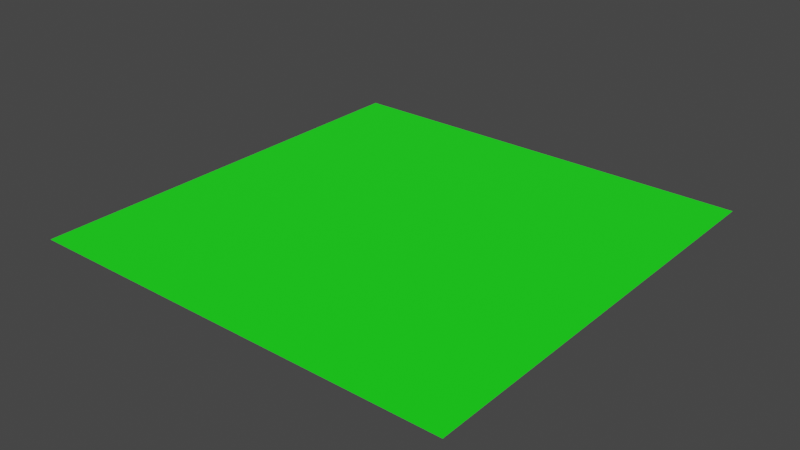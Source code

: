 # Source: part_circle-light-02.blend  (saved by Blender 3.4.6; exported with 4.5.12 LTS)
import bpy
from mathutils import Matrix  # noqa: F401  (used for matrix-valued properties, if any)

bpy.ops.wm.read_factory_settings(use_empty=True)
scene = bpy.context.scene
scene.name = 'Scene'

# ---- collections
col_collection = bpy.data.collections.new('Collection'); scene.collection.children.link(col_collection)

# ---- images (referenced by path relative to the original .blend; pixels are not part of the script)
import os
ASSET_DIR = os.environ.get("B2B_ASSET_DIR", "")  # directory of the original .blend (textures are referenced by path, not embedded)
HERE = os.path.dirname(os.path.abspath(__file__))  # packed textures are extracted next to this script under _unpacked/

def load_image(name, relpath, width, height, colorspace="sRGB"):
    """Load a texture the original file referenced (path relative to the .blend, or extracted next to this script)."""
    p = next((c for c in (os.path.join(HERE, relpath), os.path.join(ASSET_DIR, relpath)) if relpath and os.path.exists(c)), "")
    if p:
        img = bpy.data.images.load(p, check_existing=True)
        img.name = name
    else:  # same state as the original file: an image datablock whose file is absent (Cycles renders it pink)
        img = bpy.data.images.new(name, width, height)
        img.source = "FILE"
        img.filepath = "//" + (relpath or name)
    img.colorspace_settings.name = colorspace
    return img
img_image_0 = load_image('Image_0', '_unpacked/Image_0.2618145c.png', 8, 8, 'sRGB')

# ---- materials (node trees are filled in below, after node groups)
mat_null_green = bpy.data.materials.new('null_green')
mat_null_green.use_backface_culling = True
mat_null_green.use_transparent_shadow = False

# ---- material node trees
mat_null_green.use_nodes = True; mat_null_green.node_tree.nodes.clear()
_N = mat_null_green.node_tree.nodes; _L = mat_null_green.node_tree.links
n0 = _N.new('ShaderNodeBsdfPrincipled'); n0.name = 'Principled BSDF'; n0.location = (10, 300)
n0.distribution = 'GGX'
n0.subsurface_method = 'RANDOM_WALK_SKIN'
n0.inputs[2].default_value = 1.0
n0.inputs[27].default_value = (0.0, 0.0, 0.0, 1.0)
n0.inputs[28].default_value = 1.0
n1 = _N.new('ShaderNodeOutputMaterial'); n1.name = 'Material Output'; n1.location = (320, 270)
n2 = _N.new('ShaderNodeTexImage'); n2.name = 'Image Texture'; n2.location = (-440, 210)
n2.label = 'BASE COLOR'
n2.image = img_image_0
_L.new(n0.outputs[0], n1.inputs[0])
_L.new(n2.outputs[0], n0.inputs[0])
_L.new(n2.outputs[1], n0.inputs[4])
n1.is_active_output = True

# ---- world
world_world = bpy.data.worlds.new('World'); scene.world = world_world
world_world.use_nodes = True; world_world.node_tree.nodes.clear()
_N = world_world.node_tree.nodes; _L = world_world.node_tree.links
n0 = _N.new('ShaderNodeOutputWorld'); n0.name = 'World Output'; n0.location = (300, 300)
n1 = _N.new('ShaderNodeBackground'); n1.name = 'Background'; n1.location = (10, 300)
n1.inputs[0].default_value = (0.05088, 0.05088, 0.05088, 1.0)
_L.new(n1.outputs[0], n0.inputs[0])
n0.is_active_output = True
world_world.color = (0.05088, 0.05088, 0.05088)
world_world.use_sun_shadow = False
world_world.sun_shadow_jitter_overblur = 0.0

# ---- meshes
me_rsrc_world_dynamic_pvp_control_point_part_circle_light_02_mesh = bpy.data.meshes.new('rsrc.world.dynamic.pvp.control_point.part_circle-light-02-Mesh[')
me_rsrc_world_dynamic_pvp_control_point_part_circle_light_02_mesh.from_pydata([(-0.5, 0.0, 0.5), (-0.5, 0.0, -0.5), (0.5, 0.0, 0.5), (0.5, 0.0, -0.5)], [], [(0, 1, 2), (3, 2, 1)])
_uv = me_rsrc_world_dynamic_pvp_control_point_part_circle_light_02_mesh.uv_layers.new(name='UVMap')
_uv.uv.foreach_set('vector', [0.0004997, 0.9995, 0.0004995, 0.0004997, 0.9995, 0.9995, 0.9995, 0.0004995, 0.9995, 0.9995, 0.0004995, 0.0004997])
me_rsrc_world_dynamic_pvp_control_point_part_circle_light_02_mesh.materials.append(mat_null_green)
me_rsrc_world_dynamic_pvp_control_point_part_circle_light_02_mesh.update()
me_rsrc_world_dynamic_pvp_control_point_part_circle_light_02_mesh.normals_split_custom_set([tuple(v) for v in zip(*[iter([0.0, -1.0, 0.0, 0.0, -1.0, 0.0, 0.0, -1.0, 0.0, 0.0, -1.0, 0.0, 0.0, -1.0, 0.0, 0.0, -1.0, 0.0])] * 3)])

# ---- objects
ob_control_point_part_circle_light_02_mesh_0 = bpy.data.objects.new('control_point.part_circle-light-02-Mesh[0]', me_rsrc_world_dynamic_pvp_control_point_part_circle_light_02_mesh)

# ---- transforms, parenting, visibility, modifiers, constraints
ob_control_point_part_circle_light_02_mesh_0.location = (0.0, 0.0, 0.0)
ob_control_point_part_circle_light_02_mesh_0.rotation_mode = 'QUATERNION'
ob_control_point_part_circle_light_02_mesh_0.rotation_quaternion = (0.7071, -0.7071, -1.57e-16, -9.358e-24)

# ---- collection membership
scene.collection.objects.link(ob_control_point_part_circle_light_02_mesh_0)

# ---- scene / render settings (as saved in the file)
scene.frame_start = 1; scene.frame_end = 250; scene.frame_set(1)
scene.render.engine = 'BLENDER_EEVEE_NEXT'
scene.cycles.sampling_pattern = 'TABULATED_SOBOL'
scene.cycles.use_light_tree = False
scene.view_settings.view_transform = 'Filmic'
bpy.context.view_layer.update()

# ---- added for rendering (the .blend has no active camera and no usable light): camera, sun
cam_auto = bpy.data.cameras.new('AutoCamera')
cam_auto.lens = 50.0
cam_auto.sensor_width = 36.0
cam_auto.clip_end = 1000.0
ob_auto_camera = bpy.data.objects.new('AutoCamera', cam_auto)
scene.collection.objects.link(ob_auto_camera)
ob_auto_camera.location = (1.30847, -1.57016, 1.04677)
ob_auto_camera.rotation_euler = (1.09748, -7.21219e-08, 0.694738)
scene.camera = ob_auto_camera
light_auto_sun = bpy.data.lights.new('AutoSun', 'SUN')
light_auto_sun.energy = 3.0
light_auto_sun.angle = 0.0523599
ob_auto_sun = bpy.data.objects.new('AutoSun', light_auto_sun)
scene.collection.objects.link(ob_auto_sun)
ob_auto_sun.rotation_euler = (0.872665, 0.174533, 0.523599)
bpy.context.view_layer.update()
